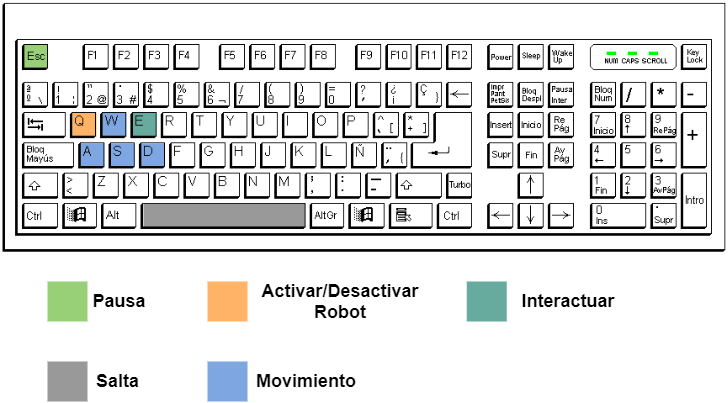

The diagram above was exported from draw.io. Its source (the exported page's mxGraphModel, read from the mxfile embedded in the PNG):
<mxGraphModel dx="2606" dy="522" grid="1" gridSize="10" guides="1" tooltips="1" connect="1" arrows="1" fold="1" page="1" pageScale="1" pageWidth="827" pageHeight="1169" math="0" shadow="0">
  <root>
    <mxCell id="0" />
    <mxCell id="1" parent="0" />
    <mxCell id="2" value="" style="rounded=1;whiteSpace=wrap;html=1;strokeWidth=3;strokeColor=none;fillColor=#7EA6E0;arcSize=0;aspect=fixed;" vertex="1" parent="1">
      <mxGeometry x="-618" y="1910.85" width="24" height="24" as="geometry" />
    </mxCell>
    <mxCell id="3" value="" style="rounded=1;whiteSpace=wrap;html=1;strokeWidth=3;strokeColor=none;fillColor=#7EA6E0;arcSize=0;aspect=fixed;" vertex="1" parent="1">
      <mxGeometry x="-640" y="1942" width="24" height="24" as="geometry" />
    </mxCell>
    <mxCell id="4" value="" style="rounded=1;whiteSpace=wrap;html=1;strokeWidth=3;strokeColor=none;fillColor=#7EA6E0;arcSize=0;aspect=fixed;" vertex="1" parent="1">
      <mxGeometry x="-610" y="1942" width="24" height="24" as="geometry" />
    </mxCell>
    <mxCell id="5" value="" style="rounded=1;whiteSpace=wrap;html=1;strokeWidth=3;strokeColor=none;fillColor=#7EA6E0;arcSize=0;aspect=fixed;" vertex="1" parent="1">
      <mxGeometry x="-580" y="1942" width="24" height="24" as="geometry" />
    </mxCell>
    <mxCell id="6" value="" style="rounded=1;whiteSpace=wrap;html=1;strokeWidth=3;strokeColor=none;arcSize=0;aspect=fixed;fillColor=#97D077;" vertex="1" parent="1">
      <mxGeometry x="-697" y="1843" width="24" height="24" as="geometry" />
    </mxCell>
    <mxCell id="7" value="" style="rounded=1;whiteSpace=wrap;html=1;strokeWidth=3;strokeColor=none;arcSize=0;aspect=fixed;fillColor=#FFB366;" vertex="1" parent="1">
      <mxGeometry x="-648" y="1910.85" width="24" height="24" as="geometry" />
    </mxCell>
    <mxCell id="8" value="" style="rounded=1;whiteSpace=wrap;html=1;strokeWidth=3;strokeColor=none;arcSize=0;aspect=fixed;fillColor=#67AB9F;" vertex="1" parent="1">
      <mxGeometry x="-588" y="1910.85" width="24" height="24" as="geometry" />
    </mxCell>
    <mxCell id="9" value="" style="rounded=1;whiteSpace=wrap;html=1;strokeWidth=3;strokeColor=none;arcSize=0;fillColor=#999999;" vertex="1" parent="1">
      <mxGeometry x="-577" y="2002" width="162" height="24" as="geometry" />
    </mxCell>
    <mxCell id="10" value="" style="rounded=0;whiteSpace=wrap;html=1;strokeWidth=3;strokeColor=none;fillColor=#97D077;" vertex="1" parent="1">
      <mxGeometry x="-673" y="2080" width="40" height="40" as="geometry" />
    </mxCell>
    <mxCell id="11" value="&lt;font style=&quot;font-size: 18px&quot;&gt;&lt;b&gt;Pausa&lt;/b&gt;&lt;/font&gt;" style="text;html=1;strokeColor=none;fillColor=none;align=center;verticalAlign=middle;whiteSpace=wrap;rounded=0;" vertex="1" parent="1">
      <mxGeometry x="-626" y="2090" width="50" height="20" as="geometry" />
    </mxCell>
    <mxCell id="12" value="" style="rounded=0;whiteSpace=wrap;html=1;strokeWidth=3;strokeColor=none;fillColor=#7EA6E0;" vertex="1" parent="1">
      <mxGeometry x="-513" y="2160" width="40" height="40" as="geometry" />
    </mxCell>
    <mxCell id="13" value="&lt;font style=&quot;font-size: 18px&quot;&gt;&lt;b&gt;Movimiento&lt;/b&gt;&lt;/font&gt;" style="text;html=1;strokeColor=none;fillColor=none;align=center;verticalAlign=middle;whiteSpace=wrap;rounded=0;" vertex="1" parent="1">
      <mxGeometry x="-464" y="2170" width="100" height="20" as="geometry" />
    </mxCell>
    <mxCell id="14" value="" style="rounded=0;whiteSpace=wrap;html=1;strokeWidth=3;strokeColor=none;fillColor=#FFB366;" vertex="1" parent="1">
      <mxGeometry x="-513" y="2080" width="40" height="40" as="geometry" />
    </mxCell>
    <mxCell id="15" value="&lt;font style=&quot;font-size: 18px&quot;&gt;&lt;b&gt;Activar/Desactivar Robot&lt;/b&gt;&lt;/font&gt;" style="text;html=1;strokeColor=none;fillColor=none;align=center;verticalAlign=middle;whiteSpace=wrap;rounded=0;" vertex="1" parent="1">
      <mxGeometry x="-430" y="2090" width="100" height="20" as="geometry" />
    </mxCell>
    <mxCell id="16" value="&lt;span style=&quot;font-size: 18px&quot;&gt;&lt;b&gt;Interactuar&lt;/b&gt;&lt;/span&gt;" style="text;html=1;strokeColor=none;fillColor=none;align=center;verticalAlign=middle;whiteSpace=wrap;rounded=0;" vertex="1" parent="1">
      <mxGeometry x="-202.5" y="2090" width="100" height="20" as="geometry" />
    </mxCell>
    <mxCell id="17" value="" style="rounded=0;whiteSpace=wrap;html=1;strokeWidth=3;strokeColor=none;fillColor=#999999;" vertex="1" parent="1">
      <mxGeometry x="-673" y="2160" width="40" height="40" as="geometry" />
    </mxCell>
    <mxCell id="18" value="&lt;font style=&quot;font-size: 18px&quot;&gt;&lt;b&gt;Salta&lt;/b&gt;&lt;/font&gt;" style="text;html=1;strokeColor=none;fillColor=none;align=center;verticalAlign=middle;whiteSpace=wrap;rounded=0;" vertex="1" parent="1">
      <mxGeometry x="-624" y="2170" width="43" height="20" as="geometry" />
    </mxCell>
    <mxCell id="19" value="" style="rounded=0;whiteSpace=wrap;html=1;strokeWidth=3;strokeColor=none;fillColor=#67AB9F;" vertex="1" parent="1">
      <mxGeometry x="-253.75" y="2080" width="40" height="40" as="geometry" />
    </mxCell>
    <mxCell id="20" value="" style="shape=image;verticalLabelPosition=bottom;labelBackgroundColor=#ffffff;verticalAlign=top;aspect=fixed;imageAspect=0;image=http://www.monografias.com/trabajos12/insis/Image32.gif;" vertex="1" parent="1">
      <mxGeometry x="-720" y="1799.33" width="727" height="253.05" as="geometry" />
    </mxCell>
  </root>
</mxGraphModel>